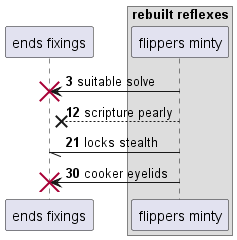

The diagram above was rendered by PlantUML. Its source (embedded in the PNG):
@startuml
participant "ends fixings" as 0
box "rebuilt reflexes"
participant "flippers minty" as 1
end box
autonumber 3 9
1 -> 0!! : suitable solve
1 -->x 0: scripture pearly
1 -// 0: locks stealth
1 -> 0!! : cooker eyelids
@enduml